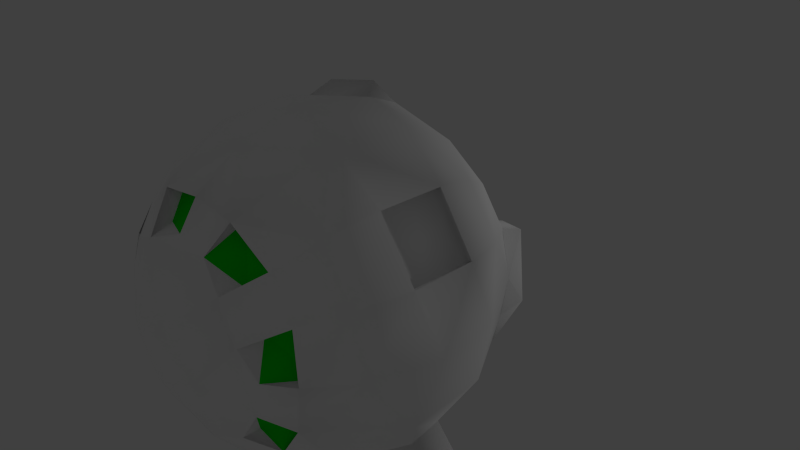 # Source: swarm_droid_coll.blend  (saved by Blender 2.75.0; exported with 4.5.12 LTS)
import bpy
from mathutils import Matrix  # noqa: F401  (used for matrix-valued properties, if any)

bpy.ops.wm.read_factory_settings(use_empty=True)
scene = bpy.context.scene
scene.name = 'Scene'

# ---- collections
col_collection_1 = bpy.data.collections.new('Collection 1'); scene.collection.children.link(col_collection_1)

# ---- materials (node trees are filled in below, after node groups)
mat_material = bpy.data.materials.new('Material')
mat_material.alpha_threshold = 0.0
mat_material.use_transparent_shadow = False
mat_material.diffuse_color = (1.0, 1.0, 1.0, 1.0)
mat_material.roughness = 0.5
mat_material.line_color = (0.0, 0.0, 0.0, 1.0)
mat_material_001 = bpy.data.materials.new('Material.001')
mat_material_001.alpha_threshold = 0.0
mat_material_001.use_transparent_shadow = False
mat_material_001.diffuse_color = (0.0, 0.8, 0.00478, 1.0)
mat_material_001.roughness = 0.5

# ---- material node trees

# ---- world
world_world = bpy.data.worlds.new('World'); scene.world = world_world
world_world.color = (0.05088, 0.05088, 0.05088)
world_world.use_sun_shadow = False
world_world.sun_shadow_jitter_overblur = 0.0
world_world.cycles.sampling_method = 'MANUAL'
world_world.cycles.sample_map_resolution = 256

# ---- cameras
cam_camera = bpy.data.cameras.new('Camera')
cam_camera.clip_end = 100.0
cam_camera.lens = 35.0
cam_camera.sensor_width = 32.0
cam_camera.sensor_height = 18.0
cam_camera.ortho_scale = 7.314
cam_camera.dof.focus_distance = 0.0
cam_camera.dof.aperture_fstop = 128.0

# ---- lights
light_lamp = bpy.data.lights.new('Lamp', 'POINT')
light_lamp.transmission_factor = 0.0
light_lamp.cutoff_distance = 30.0
light_lamp.energy = 100.0
light_lamp.shadow_buffer_clip_start = 1.001
light_lamp.shadow_soft_size = 0.1
light_lamp.shadow_maximum_resolution = 0.006
light_lamp.use_absolute_resolution = True
light_lamp.cycles.use_multiple_importance_sampling = False

# ---- meshes
me_cube = bpy.data.meshes.new('Cube')
me_cube.from_pydata([(0.1855, -0.2842, 2.399e-07), (0.2551, -0.2466, 2.384e-07), (0.3704, -0.185, 2.384e-07), (0.4714, -0.1021, 2.384e-07), (0.5543, -0.001091, 2.086e-07), (0.6667, 0.3693, 1.879e-07), (0.6539, 0.4993, 1.788e-07), (0.6159, 0.6244, 1.49e-07), (0.5543, 0.7397, 1.49e-07), (0.4714, 0.8407, 1.49e-07), (0.3704, 0.9236, 1.192e-07), (0.2551, 0.9852, 1.192e-07), (0.1301, 1.023, 1.192e-07), (0.1714, -0.2842, -0.07098), (0.2357, -0.2466, -0.09763), (0.3422, -0.185, -0.1417), (0.4355, -0.1021, -0.1804), (0.5121, -0.001091, -0.2121), (0.6159, 0.3693, -0.2551), (0.6041, 0.4993, -0.2502), (0.569, 0.6244, -0.2357), (0.5121, 0.7397, -0.2121), (0.4355, 0.8407, -0.1804), (0.3422, 0.9236, -0.1417), (0.2357, 0.9852, -0.09763), (0.1202, 1.023, -0.04977), (0.1311, -0.2842, -0.1311), (0.1804, -0.2466, -0.1804), (0.2619, -0.185, -0.2619), (0.3333, -0.1021, -0.3333), (0.392, -0.001091, -0.392), (0.4355, 0.1142, -0.4355), (0.4623, 0.2392, -0.4623), (0.4714, 0.3693, -0.4714), (0.4623, 0.4993, -0.4623), (0.4355, 0.6244, -0.4355), (0.392, 0.7397, -0.392), (0.3333, 0.8407, -0.3333), (0.2619, 0.9236, -0.2619), (0.1804, 0.9852, -0.1804), (0.09197, 1.023, -0.09197), (0.07098, -0.2842, -0.1714), (0.09763, -0.2466, -0.2357), (0.1417, -0.185, -0.3422), (0.1804, -0.1021, -0.4355), (0.2121, -0.001091, -0.5121), (0.2357, 0.1142, -0.569), (0.2502, 0.2392, -0.6041), (0.2551, 0.3693, -0.6159), (0.2502, 0.4993, -0.6041), (0.2357, 0.6244, -0.569), (0.2121, 0.7397, -0.5121), (0.1804, 0.8407, -0.4355), (0.1417, 0.9236, -0.3422), (0.09763, 0.9852, -0.2357), (0.04977, 1.023, -0.1202), (-2.886e-07, -0.2842, -0.1855), (-2.922e-07, -0.2466, -0.2551), (-2.829e-07, -0.185, -0.3704), (-2.803e-07, -0.1021, -0.4714), (-2.75e-07, -0.001091, -0.5543), (-2.377e-07, 0.1142, -0.6159), (-2.188e-07, 0.2392, -0.6539), (-2.389e-07, 0.3693, -0.6667), (-1.796e-07, 0.4993, -0.6539), (-2.004e-07, 0.6244, -0.6159), (-1.631e-07, 0.7397, -0.5543), (-1.379e-07, 0.8407, -0.4714), (-1.155e-07, 0.9236, -0.3704), (-1.161e-07, 0.9852, -0.2551), (-7.563e-08, 1.023, -0.1301), (-0.07098, -0.2842, -0.1714), (-0.09763, -0.2466, -0.2357), (-0.1417, -0.185, -0.3422), (-0.1804, -0.1021, -0.4355), (-0.2121, -0.001091, -0.5121), (-0.2357, 0.1142, -0.569), (-0.2502, 0.2392, -0.6041), (-0.2551, 0.3693, -0.6159), (-0.2502, 0.4993, -0.6041), (-0.2357, 0.6244, -0.569), (-0.2121, 0.7397, -0.5121), (-0.1804, 0.8407, -0.4355), (-0.1417, 0.9236, -0.3422), (-0.09763, 0.9852, -0.2357), (-0.04977, 1.023, -0.1202), (-0.1312, -0.2842, -0.1311), (-0.1804, -0.2466, -0.1804), (-0.2619, -0.185, -0.2619), (-0.3333, -0.1021, -0.3333), (-0.392, -0.001091, -0.392), (-0.4355, 0.1142, -0.4355), (-0.4623, 0.2392, -0.4623), (-0.4714, 0.3693, -0.4714), (-0.4623, 0.4993, -0.4623), (-0.4355, 0.6244, -0.4355), (-0.392, 0.7397, -0.392), (-0.3333, 0.8407, -0.3333), (-0.2619, 0.9236, -0.2619), (-0.1804, 0.9852, -0.1804), (-0.09197, 1.023, -0.09197), (-0.1714, -0.2842, -0.07098), (-0.2357, -0.2466, -0.09763), (0.3422, -0.385, -0.1417), (-0.4355, -0.1021, -0.1804), (-0.5121, -0.001091, -0.2121), (-0.569, 0.1142, -0.2357), (-0.6041, 0.2392, -0.2502), (-0.6159, 0.3693, -0.2551), (-0.6041, 0.4993, -0.2502), (-0.569, 0.6244, -0.2357), (-0.5121, 0.7397, -0.2121), (-0.4355, 0.8407, -0.1804), (-0.3422, 0.9236, -0.1417), (-0.2357, 0.9852, -0.09763), (-0.1202, 1.023, -0.04977), (-0.1855, -0.2842, 2.399e-07), (-0.2551, -0.2466, 2.98e-07), (0.2357, -0.4466, -0.09763), (-0.4714, -0.1021, 2.682e-07), (-0.5543, -0.001091, 3.576e-07), (-0.6159, 0.1142, 3.278e-07), (-0.6539, 0.2392, 2.98e-07), (-0.6667, 0.3693, 3.442e-07), (-0.6539, 0.4993, 2.831e-07), (-0.6159, 0.6244, 3.278e-07), (-0.5543, 0.7397, 2.98e-07), (-0.4714, 0.8407, 1.788e-07), (-0.3704, 0.9236, 2.384e-07), (-0.2551, 0.9852, 2.384e-07), (-0.1301, 1.023, 1.788e-07), (-0.1714, -0.2842, 0.07098), (-0.2357, -0.2466, 0.09763), (-0.3422, -0.185, 0.1417), (-0.4355, -0.1021, 0.1804), (-0.5121, -0.001091, 0.2121), (-0.569, 0.1142, 0.2357), (-0.6041, 0.2392, 0.2502), (-0.6159, 0.3693, 0.2551), (-0.6041, 0.4993, 0.2502), (-0.569, 0.6244, 0.2357), (-0.5121, 0.7397, 0.2121), (-0.4355, 0.8407, 0.1804), (-0.3422, 0.9236, 0.1417), (-0.2357, 0.9852, 0.09763), (-0.1202, 1.023, 0.04977), (-0.1311, -0.2842, 0.1312), (-0.1804, -0.2466, 0.1804), (-0.2619, -0.185, 0.2619), (-0.3333, -0.1021, 0.3333), (-0.392, -0.001091, 0.392), (-0.4355, 0.1142, 0.4355), (-0.4623, 0.2392, 0.4623), (-0.4714, 0.3693, 0.4714), (-0.4623, 0.4993, 0.4623), (-0.4355, 0.6244, 0.4355), (-0.392, 0.7397, 0.392), (-0.3333, 0.8407, 0.3333), (-0.2619, 0.9236, 0.2619), (-0.1804, 0.9852, 0.1804), (-0.09197, 1.023, 0.09197), (-0.07098, -0.2842, 0.1714), (-0.09763, -0.2466, 0.2357), (-0.1417, -0.185, 0.3422), (-0.1804, -0.1021, 0.4355), (-0.2121, -0.001091, 0.5121), (-0.2357, 0.1142, 0.569), (-0.2502, 0.2392, 0.6041), (-0.2551, 0.3693, 0.6159), (-0.2502, 0.4993, 0.6041), (-0.2357, 0.6244, 0.569), (-0.2121, 0.7397, 0.5121), (-0.1804, 0.8407, 0.4355), (-0.1417, 0.9236, 0.3422), (-0.09763, 0.9852, 0.2357), (-0.04977, 1.023, 0.1202), (-1.894e-07, -0.2842, 0.1855), (-1.531e-07, -0.2466, 0.2551), (-7.428e-08, -0.185, 0.3704), (-7.169e-08, -0.1021, 0.4714), (6.277e-08, -0.001091, 0.5543), (4.044e-08, 0.1142, 0.6159), (-2.811e-10, 0.2392, 0.6539), (9.883e-08, 0.3693, 0.6667), (3.9e-08, 0.4993, 0.6539), (1.374e-07, 0.6244, 0.6159), (1.746e-07, 0.7397, 0.5543), (7.067e-08, 0.8407, 0.4714), (9.312e-08, 0.9236, 0.3704), (8.256e-08, 0.9852, 0.2551), (-2.099e-08, 1.023, 0.1301), (0.07098, -0.2842, 0.1714), (0.09763, -0.2466, 0.2357), (0.1417, -0.185, 0.3422), (0.1804, -0.1021, 0.4355), (0.2121, -0.001091, 0.5121), (0.2357, 0.1142, 0.569), (0.2502, 0.2392, 0.6041), (0.2551, 0.3693, 0.6159), (0.2502, 0.4993, 0.6041), (0.2357, 0.6244, 0.569), (0.2121, 0.7397, 0.5121), (0.1804, 0.8407, 0.4355), (0.1417, 0.9236, 0.3422), (0.09763, 0.9852, 0.2357), (0.04977, 1.023, 0.1202), (0.1311, -0.2842, 0.1311), (0.1804, -0.2466, 0.1804), (0.2619, -0.185, 0.2619), (0.3333, -0.1021, 0.3333), (0.392, -0.001091, 0.392), (0.4355, 0.1142, 0.4355), (0.4623, 0.2392, 0.4623), (0.4714, 0.3693, 0.4714), (0.4623, 0.4993, 0.4623), (0.4355, 0.6244, 0.4355), (0.392, 0.7397, 0.392), (0.3333, 0.8407, 0.3333), (0.2619, 0.9236, 0.2619), (0.1804, 0.9852, 0.1804), (0.09197, 1.023, 0.09197), (-6.08e-08, 1.036, 1.192e-07), (0.1714, -0.2842, 0.07098), (0.2357, -0.2466, 0.09763), (0.3422, -0.185, 0.1417), (0.4355, -0.1021, 0.1804), (0.5121, -0.001091, 0.2121), (0.569, 0.1142, 0.2357), (0.6041, 0.2392, 0.2502), (0.6159, 0.3693, 0.2551), (0.6041, 0.4993, 0.2502), (0.569, 0.6244, 0.2357), (0.5121, 0.7397, 0.2121), (0.4355, 0.8407, 0.1804), (0.3422, 0.9236, 0.1417), (0.2357, 0.9852, 0.09763), (0.1202, 1.023, 0.04977), (0.4714, 0.774, 1.425e-07), (0.3704, 0.8569, 1.127e-07), (0.4355, 0.774, -0.1804), (0.3422, 0.8569, -0.1417), (0.3333, 0.774, -0.3333), (0.2619, 0.8569, -0.2619), (0.1804, 0.774, -0.4355), (0.1417, 0.8569, -0.3422), (-1.509e-07, 0.774, -0.4714), (-1.284e-07, 0.8569, -0.3704), (-0.1804, 0.774, -0.4355), (-0.1417, 0.8569, -0.3422), (-0.3333, 0.774, -0.3333), (-0.2619, 0.8569, -0.2619), (-0.4355, 0.774, -0.1804), (-0.3422, 0.8569, -0.1417), (-0.4714, 0.774, 1.723e-07), (-0.3704, 0.8569, 2.319e-07), (-0.4355, 0.774, 0.1804), (-0.3422, 0.8569, 0.1417), (-0.3333, 0.774, 0.3333), (-0.2619, 0.8569, 0.2619), (-0.1804, 0.774, 0.4355), (-0.1417, 0.8569, 0.3422), (5.772e-08, 0.774, 0.4714), (8.017e-08, 0.8569, 0.3704), (0.1804, 0.774, 0.4355), (0.1417, 0.8569, 0.3422), (0.3333, 0.774, 0.3333), (0.2619, 0.8569, 0.2619), (0.4355, 0.774, 0.1804), (0.3422, 0.8569, 0.1417), (-0.2159, -0.3026, -0.1875), (-0.2974, -0.241, -0.269), (-0.3688, -0.1581, -0.3404), (-0.2712, -0.3026, -0.1047), (-0.3777, -0.241, -0.1488), (-0.471, -0.1581, -0.1875), (-0.2906, -0.3026, -0.007061), (-0.4059, -0.241, -0.007061), (-0.5069, -0.1581, -0.007061), (-0.2712, -0.3026, 0.09057), (-0.3777, -0.241, 0.1347), (-0.471, -0.1581, 0.1733), (0.1804, -0.4466, -0.1804), (0.2619, -0.385, -0.2619), (-0.324, 0.2264, -0.7144), (-0.3289, 0.3565, -0.7263), (-0.5361, 0.2264, -0.5727), (-0.5451, 0.3565, -0.5818), (0.2454, -0.4312, -0.134), (0.2986, -0.4004, -0.1561), (0.2177, -0.4312, -0.1754), (0.2585, -0.4004, -0.2162), (0.2454, -0.6312, -0.134), (0.2986, -0.6004, -0.1561), (0.2177, -0.6312, -0.1754), (0.2585, -0.6004, -0.2162), (0.4919, 0.01887, 0.01241), (0.5535, 0.1341, 0.01241), (0.5915, 0.2592, 0.01241), (0.6043, 0.3892, 0.01241), (0.4497, 0.01887, -0.1997), (0.5066, 0.1341, -0.2233), (0.5417, 0.2592, -0.2378), (0.5535, 0.3892, -0.2427), (0.3296, 0.01887, -0.3795), (0.3731, 0.1341, -0.4231), (0.4, 0.2592, -0.4499), (0.409, 0.3892, -0.459), (0.4497, 0.01887, 0.2245), (0.5066, 0.1341, 0.2481), (0.5417, 0.2592, 0.2626), (0.5535, 0.3892, 0.2675), (0.1714, -0.2176, -0.07098), (0.1855, -0.2176, 2.338e-07), (0.1311, -0.2176, -0.1311), (0.07098, -0.2176, -0.1714), (-2.947e-07, -0.2176, -0.1855), (-0.07098, -0.2176, -0.1714), (-0.1312, -0.2176, -0.1311), (-0.1714, -0.2176, -0.07098), (-0.1855, -0.2176, 2.338e-07), (-0.1714, -0.2176, 0.07098), (-0.1311, -0.2176, 0.1312), (-0.07098, -0.2176, 0.1714), (-1.955e-07, -0.2176, 0.1855), (0.07098, -0.2176, 0.1714), (0.1285, -0.2345, -0.05323), (0.1311, -0.2176, 0.1311), (0.1714, -0.2176, 0.07098), (-0.5487, 0.2392, 0.2132), (-0.5605, 0.3693, 0.2181), (-0.5487, 0.4993, 0.2132), (-0.4069, 0.2392, 0.4253), (-0.416, 0.3693, 0.4344), (-0.4069, 0.4993, 0.4253), (0.1285, -0.2178, -0.05323), (0.1391, -0.2178, 2.329e-07), (0.09836, -0.2178, -0.09836), (0.05323, -0.2178, -0.1285), (-2.815e-07, -0.2178, -0.1391), (-0.05323, -0.2178, -0.1285), (-0.09836, -0.2178, -0.09836), (-0.1285, -0.2178, -0.05323), (-0.1391, -0.2178, 2.329e-07), (-0.1285, -0.2178, 0.05323), (-0.09836, -0.2178, 0.09836), (-0.05323, -0.2178, 0.1285), (-2.071e-07, -0.2178, 0.1391), (0.05323, -0.2178, 0.1285), (0.09836, -0.2178, 0.09836), (0.1285, -0.2178, 0.05323), (0.1391, -0.2345, 2.344e-07), (0.09836, -0.2345, -0.09836), (0.05323, -0.2345, -0.1285), (-2.794e-07, -0.2345, -0.1391), (-0.05323, -0.2345, -0.1285), (-0.09836, -0.2345, -0.09836), (-0.1285, -0.2345, -0.05323), (-0.1391, -0.2345, 2.344e-07), (-0.1285, -0.2345, 0.05323), (-0.09836, -0.2345, 0.09836), (-0.05323, -0.2345, 0.1285), (-2.05e-07, -0.2345, 0.1391), (0.05323, -0.2345, 0.1285), (-1.034e-07, -0.2482, 3.619e-07), (0.09836, -0.2345, 0.09836), (0.1285, -0.2345, 0.05323), (0.0225, -0.03252, 0.6086), (0.0225, 0.08274, 0.6702), (0.2346, -0.03252, 0.5664), (0.2582, 0.08274, 0.6234), (0.4145, -0.03252, 0.4463), (0.458, 0.08274, 0.4898)], [], [(127, 142, 255, 253), (5, 229, 310, 298), (11, 10, 23, 24), (18, 5, 298, 302), (12, 11, 24, 25), (227, 226, 307, 308), (6, 5, 18, 19), (1, 0, 13, 14), (7, 6, 19, 20), (2, 1, 14, 15), (8, 7, 20, 21), (3, 2, 15, 16), (9, 8, 21, 22), (4, 3, 16, 17), (16, 15, 28, 29), (22, 21, 36, 37), (17, 16, 29, 30), (23, 22, 37, 38), (4, 17, 299, 295), (24, 23, 38, 39), (31, 32, 305, 304), (25, 24, 39, 40), (17, 30, 303, 299), (19, 18, 33, 34), (14, 13, 26, 27), (20, 19, 34, 35), (28, 15, 103, 282), (21, 20, 35, 36), (33, 32, 47, 48), (34, 33, 48, 49), (27, 26, 41, 42), (35, 34, 49, 50), (28, 27, 42, 43), (36, 35, 50, 51), (29, 28, 43, 44), (37, 36, 51, 52), (30, 29, 44, 45), (202, 203, 264, 263), (31, 30, 45, 46), (39, 38, 53, 54), (32, 31, 46, 47), (40, 39, 54, 55), (52, 51, 66, 67), (45, 44, 59, 60), (53, 52, 67, 68), (46, 45, 60, 61), (54, 53, 68, 69), (47, 46, 61, 62), (55, 54, 69, 70), (48, 47, 62, 63), (49, 48, 63, 64), (42, 41, 56, 57), (50, 49, 64, 65), (43, 42, 57, 58), (51, 50, 65, 66), (44, 43, 58, 59), (64, 63, 78, 79), (57, 56, 71, 72), (65, 64, 79, 80), (58, 57, 72, 73), (66, 65, 80, 81), (59, 58, 73, 74), (67, 66, 81, 82), (60, 59, 74, 75), (234, 218, 266, 268), (61, 60, 75, 76), (69, 68, 83, 84), (62, 61, 76, 77), (70, 69, 84, 85), (63, 62, 77, 78), (83, 82, 97, 98), (76, 75, 90, 91), (84, 83, 98, 99), (77, 76, 91, 92), (85, 84, 99, 100), (78, 77, 283, 284), (79, 78, 93, 94), (72, 71, 86, 87), (80, 79, 94, 95), (73, 72, 87, 88), (81, 80, 95, 96), (74, 73, 88, 89), (82, 81, 96, 97), (75, 74, 89, 90), (87, 86, 101, 102), (95, 94, 109, 110), (104, 89, 271, 274), (96, 95, 110, 111), (88, 87, 269, 270), (97, 96, 111, 112), (90, 89, 104, 105), (10, 9, 237, 238), (91, 90, 105, 106), (99, 98, 113, 114), (92, 91, 106, 107), (100, 99, 114, 115), (93, 92, 107, 108), (94, 93, 108, 109), (106, 105, 120, 121), (114, 113, 128, 129), (107, 106, 121, 122), (115, 114, 129, 130), (108, 107, 122, 123), (109, 108, 123, 124), (102, 101, 116, 117), (110, 109, 124, 125), (133, 134, 280, 279), (111, 110, 125, 126), (134, 119, 277, 280), (112, 111, 126, 127), (105, 104, 119, 120), (113, 112, 127, 128), (125, 124, 139, 140), (119, 104, 274, 277), (126, 125, 140, 141), (132, 133, 279, 278), (127, 126, 141, 142), (120, 119, 134, 135), (113, 98, 250, 252), (121, 120, 135, 136), (129, 128, 143, 144), (122, 121, 136, 137), (130, 129, 144, 145), (123, 122, 137, 138), (124, 123, 138, 139), (117, 116, 131, 132), (144, 143, 158, 159), (137, 136, 151, 152), (145, 144, 159, 160), (138, 137, 328, 329), (154, 139, 330, 333), (132, 131, 146, 147), (140, 139, 154, 155), (133, 132, 147, 148), (141, 140, 155, 156), (134, 133, 148, 149), (142, 141, 156, 157), (135, 134, 149, 150), (143, 142, 157, 158), (136, 135, 150, 151), (148, 147, 162, 163), (156, 155, 170, 171), (149, 148, 163, 164), (157, 156, 171, 172), (150, 149, 164, 165), (98, 97, 249, 250), (151, 150, 165, 166), (159, 158, 173, 174), (152, 151, 166, 167), (160, 159, 174, 175), (153, 152, 167, 168), (154, 153, 168, 169), (147, 146, 161, 162), (155, 154, 169, 170), (167, 166, 181, 182), (175, 174, 189, 190), (168, 167, 182, 183), (169, 168, 183, 184), (162, 161, 176, 177), (170, 169, 184, 185), (163, 162, 177, 178), (171, 170, 185, 186), (164, 163, 178, 179), (172, 171, 186, 187), (165, 164, 179, 180), (173, 172, 187, 188), (166, 165, 180, 181), (174, 173, 188, 189), (186, 185, 200, 201), (179, 178, 193, 194), (187, 186, 201, 202), (180, 179, 194, 195), (188, 187, 261, 262), (196, 181, 367, 369), (189, 188, 203, 204), (182, 181, 196, 197), (190, 189, 204, 205), (183, 182, 197, 198), (184, 183, 198, 199), (177, 176, 191, 192), (185, 184, 199, 200), (178, 177, 192, 193), (205, 204, 219, 220), (198, 197, 212, 213), (199, 198, 213, 214), (192, 191, 206, 207), (200, 199, 214, 215), (193, 192, 207, 208), (201, 200, 215, 216), (194, 193, 208, 209), (202, 201, 216, 217), (195, 194, 209, 210), (203, 202, 217, 218), (210, 211, 371, 370), (204, 203, 218, 219), (197, 196, 211, 212), (217, 216, 232, 233), (210, 209, 225, 226), (97, 112, 251, 249), (211, 210, 226, 227), (219, 218, 234, 235), (212, 211, 227, 228), (220, 219, 235, 236), (213, 212, 228, 229), (214, 213, 229, 230), (207, 206, 222, 223), (215, 214, 230, 231), (208, 207, 223, 224), (216, 215, 231, 232), (209, 208, 224, 225), (56, 41, 314, 315), (221, 12, 25), (41, 26, 313, 314), (221, 25, 40), (146, 131, 320, 321), (221, 40, 55), (13, 0, 312, 311), (221, 55, 70), (221, 70, 85), (161, 146, 321, 322), (176, 161, 322, 323), (221, 85, 100), (206, 191, 324, 326), (221, 100, 115), (86, 71, 316, 317), (221, 115, 130), (191, 176, 323, 324), (221, 130, 145), (101, 86, 317, 318), (221, 145, 160), (222, 206, 326, 327), (221, 160, 175), (26, 13, 311, 313), (221, 175, 190), (116, 101, 318, 319), (221, 190, 205), (131, 116, 319, 320), (221, 205, 220), (71, 56, 315, 316), (221, 220, 236), (0, 222, 327, 312), (221, 236, 12), (230, 229, 5, 6), (223, 222, 0, 1), (231, 230, 6, 7), (224, 223, 1, 2), (232, 231, 7, 8), (225, 224, 2, 3), (233, 232, 8, 9), (226, 225, 3, 4), (234, 233, 9, 10), (229, 228, 309, 310), (235, 234, 10, 11), (30, 31, 304, 303), (236, 235, 11, 12), (33, 18, 302, 306), (238, 237, 239, 240), (242, 241, 243, 244), (246, 245, 247, 248), (250, 249, 251, 252), (254, 253, 255, 256), (258, 257, 259, 260), (262, 261, 263, 264), (266, 265, 267, 268), (112, 113, 252, 251), (22, 23, 240, 239), (143, 128, 254, 256), (128, 127, 253, 254), (38, 37, 241, 242), (218, 217, 265, 266), (23, 10, 238, 240), (157, 172, 259, 257), (9, 22, 239, 237), (37, 52, 243, 241), (142, 143, 256, 255), (52, 53, 244, 243), (173, 158, 258, 260), (233, 234, 268, 267), (53, 38, 242, 244), (158, 157, 257, 258), (187, 202, 263, 261), (68, 67, 245, 246), (67, 82, 247, 245), (203, 188, 262, 264), (172, 173, 260, 259), (82, 83, 248, 247), (217, 233, 267, 265), (83, 68, 246, 248), (270, 269, 272, 273), (271, 270, 273, 274), (273, 272, 275, 276), (274, 273, 276, 277), (276, 275, 278, 279), (277, 276, 279, 280), (117, 132, 278, 275), (89, 88, 270, 271), (87, 102, 272, 269), (102, 117, 275, 272), (118, 281, 289, 287), (15, 14, 118, 103), (14, 27, 281, 118), (27, 28, 282, 281), (284, 283, 285, 286), (93, 78, 284, 286), (77, 92, 285, 283), (92, 93, 286, 285), (290, 288, 292, 294), (281, 282, 290, 289), (282, 103, 288, 290), (103, 118, 287, 288), (292, 291, 293, 294), (288, 287, 291, 292), (287, 289, 293, 291), (289, 290, 294, 293), (296, 295, 299, 300), (297, 296, 300, 301), (298, 297, 301, 302), (300, 299, 303, 304), (301, 300, 304, 305), (302, 301, 305, 306), (308, 307, 295, 296), (309, 308, 296, 297), (310, 309, 297, 298), (226, 4, 295, 307), (32, 33, 306, 305), (228, 227, 308, 309), (312, 327, 349, 335), (313, 311, 334, 336), (320, 319, 342, 343), (327, 326, 348, 349), (311, 312, 335, 334), (319, 318, 341, 342), (326, 324, 347, 348), (318, 317, 340, 341), (317, 316, 339, 340), (324, 323, 346, 347), (316, 315, 338, 339), (323, 322, 345, 346), (315, 314, 337, 338), (322, 321, 344, 345), (314, 313, 336, 337), (321, 320, 343, 344), (329, 328, 331, 332), (330, 329, 332, 333), (152, 153, 332, 331), (139, 138, 329, 330), (153, 154, 333, 332), (137, 152, 331, 328), (344, 343, 358, 359), (335, 349, 365, 350), (336, 334, 325, 351), (343, 342, 357, 358), (349, 348, 364, 365), (334, 335, 350, 325), (342, 341, 356, 357), (348, 347, 362, 364), (341, 340, 355, 356), (340, 339, 354, 355), (347, 346, 361, 362), (339, 338, 353, 354), (346, 345, 360, 361), (338, 337, 352, 353), (345, 344, 359, 360), (337, 336, 351, 352), (350, 363, 325), (325, 363, 351), (351, 363, 352), (352, 363, 353), (353, 363, 354), (354, 363, 355), (355, 363, 356), (356, 363, 357), (357, 363, 358), (358, 363, 359), (359, 363, 360), (360, 363, 361), (361, 363, 362), (362, 363, 364), (364, 363, 365), (365, 363, 350), (367, 366, 368, 369), (369, 368, 370, 371), (181, 180, 366, 367), (180, 195, 368, 366), (211, 196, 369, 371), (195, 210, 370, 368)])
me_cube.polygons.foreach_set('use_smooth', [True] * 386)
me_cube.polygons.foreach_set('material_index', [0, 0, 0, 0, 0, 0, 0, 0, 0, 0, 0, 0, 0, 0, 0, 0, 0, 0, 0, 0, 0, 0, 0, 0, 0, 0, 0, 0, 0, 0, 0, 0, 0, 0, 0, 0, 0, 0, 0, 0, 0, 0, 0, 0, 0, 0, 0, 0, 0, 0, 0, 0, 0, 0, 0, 0, 0, 0, 0, 0, 0, 0, 0, 0, 0, 0, 0, 0, 0, 0, 0, 0, 0, 0, 0, 0, 0, 0, 0, 0, 0, 0, 0, 0, 0, 0, 0, 0, 0, 0, 0, 0, 0, 0, 0, 0, 0, 0, 0, 0, 0, 0, 0, 0, 0, 0, 0, 0, 0, 0, 0, 0, 0, 0, 0, 0, 0, 0, 0, 0, 0, 0, 0, 0, 0, 0, 0, 0, 0, 0, 0, 0, 0, 0, 0, 0, 0, 0, 0, 0, 0, 0, 0, 0, 0, 0, 0, 0, 0, 0, 0, 0, 0, 0, 0, 0, 0, 0, 0, 0, 0, 0, 0, 0, 0, 0, 0, 0, 0, 0, 0, 0, 0, 0, 0, 0, 0, 0, 0, 0, 0, 0, 0, 0, 0, 0, 0, 0, 0, 0, 0, 0, 0, 0, 0, 0, 0, 0, 0, 0, 0, 0, 0, 0, 0, 0, 0, 0, 0, 0, 0, 0, 0, 0, 0, 0, 0, 0, 0, 0, 0, 0, 0, 0, 0, 0, 0, 0, 0, 0, 0, 0, 0, 0, 0, 0, 0, 0, 0, 0, 0, 0, 0, 0, 0, 0, 0, 0, 0, 0, 0, 0, 0, 0, 0, 0, 1, 1, 1, 1, 1, 1, 1, 1, 0, 0, 0, 0, 0, 0, 0, 0, 0, 0, 0, 0, 0, 0, 0, 0, 0, 0, 0, 0, 0, 0, 0, 0, 0, 0, 0, 0, 0, 0, 0, 0, 0, 0, 0, 0, 0, 0, 0, 0, 0, 0, 0, 0, 0, 0, 0, 0, 0, 0, 0, 0, 0, 0, 0, 0, 0, 0, 0, 0, 0, 0, 0, 0, 0, 0, 0, 0, 0, 0, 0, 0, 0, 0, 0, 0, 0, 0, 0, 0, 0, 0, 0, 0, 0, 0, 0, 0, 0, 0, 0, 0, 0, 0, 0, 0, 0, 0, 0, 0, 0, 0, 0, 0, 0, 0, 0, 0, 0, 0, 0, 0, 0, 0, 0, 0, 0, 0, 0, 0, 0, 0])
_uv = me_cube.uv_layers.new(name='UVMap')
_uv.uv.foreach_set('vector', [0.3722, 0.634, 0.3727, 0.5818, 0.3852, 0.6062, 0.3823, 0.6191, 0.2552, 0.1429, 0.2563, 0.2006, 0.2436, 0.1935, 0.2433, 0.1471, 0.4739, 0.1506, 0.4251, 0.1426, 0.436, 0.09365, 0.4864, 0.111, 0.2438, 0.08878, 0.2552, 0.1429, 0.2433, 0.1471, 0.2282, 0.09123, 0.5455, 0.5881, 0.5271, 0.6155, 0.5091, 0.5974, 0.5366, 0.5792, 0.2074, 0.2195, 0.1785, 0.2208, 0.1861, 0.2076, 0.2058, 0.2083, 0.2809, 0.1402, 0.2552, 0.1429, 0.2438, 0.08878, 0.2732, 0.08198, 0.06143, 0.2352, 0.04025, 0.2514, 0.02268, 0.2336, 0.03856, 0.2113, 0.3108, 0.1378, 0.2809, 0.1402, 0.2732, 0.08198, 0.3064, 0.07769, 0.09355, 0.2121, 0.06143, 0.2352, 0.03856, 0.2113, 0.06652, 0.1762, 0.3438, 0.1365, 0.3108, 0.1378, 0.3064, 0.07769, 0.3433, 0.07761, 0.123, 0.1943, 0.09355, 0.2121, 0.06652, 0.1762, 0.09881, 0.1531, 0.3806, 0.1329, 0.3438, 0.1365, 0.3433, 0.07761, 0.3814, 0.0819, 0.1486, 0.1803, 0.123, 0.1943, 0.09881, 0.1531, 0.1277, 0.138, 0.09881, 0.1531, 0.06652, 0.1762, 0.0388, 0.1375, 0.0696, 0.1074, 0.3814, 0.0819, 0.3433, 0.07761, 0.3503, 0.0004037, 0.406, 0.01294, 0.1277, 0.138, 0.09881, 0.1531, 0.0696, 0.1074, 0.1044, 0.08189, 0.436, 0.09365, 0.3814, 0.0819, 0.406, 0.01294, 0.4602, 0.03846, 0.1486, 0.1803, 0.1277, 0.138, 0.1406, 0.129, 0.1618, 0.1756, 0.4864, 0.111, 0.436, 0.09365, 0.4602, 0.03846, 0.5067, 0.07336, 0.1292, 0.04505, 0.168, 0.02502, 0.1741, 0.04473, 0.1425, 0.06058, 0.5366, 0.5792, 0.5091, 0.5974, 0.4993, 0.5738, 0.5317, 0.5675, 0.1277, 0.138, 0.1044, 0.08189, 0.1241, 0.08397, 0.1406, 0.129, 0.2732, 0.08198, 0.2438, 0.08878, 0.2117, 0.03097, 0.252, 0.01036, 0.03856, 0.2113, 0.02268, 0.2336, 0.000144, 0.2228, 0.007561, 0.1965, 0.3064, 0.07769, 0.2732, 0.08198, 0.252, 0.01036, 0.2987, 0.000144, 0.5348, 0.128, 0.5763, 0.1252, 0.5763, 0.1797, 0.5433, 0.1741, 0.3433, 0.07761, 0.3064, 0.07769, 0.2987, 0.000144, 0.3503, 0.0004037, 0.3061, 0.9912, 0.2646, 0.999, 0.2564, 0.9253, 0.2889, 0.9201, 0.3446, 0.9772, 0.3061, 0.9912, 0.2889, 0.9201, 0.3204, 0.912, 0.0488, 0.922, 0.02671, 0.9004, 0.04293, 0.8775, 0.0692, 0.8907, 0.3792, 0.9577, 0.3446, 0.9772, 0.3204, 0.912, 0.3508, 0.9015, 0.08836, 0.9541, 0.0488, 0.922, 0.0692, 0.8907, 0.1108, 0.9081, 0.4088, 0.9338, 0.3792, 0.9577, 0.3508, 0.9015, 0.3801, 0.8895, 0.1314, 0.9779, 0.08836, 0.9541, 0.1108, 0.9081, 0.1499, 0.9194, 0.43, 0.9103, 0.4088, 0.9338, 0.3801, 0.8895, 0.4049, 0.877, 0.1762, 0.9931, 0.1314, 0.9779, 0.1499, 0.9194, 0.1872, 0.9255, 0.3844, 0.2842, 0.4251, 0.2742, 0.4149, 0.2855, 0.3994, 0.2962, 0.221, 0.9999, 0.1762, 0.9931, 0.1872, 0.9255, 0.2227, 0.9273, 0.499, 0.8608, 0.4681, 0.8924, 0.4431, 0.8554, 0.4793, 0.8335, 0.2646, 0.999, 0.221, 0.9999, 0.2227, 0.9273, 0.2564, 0.9253, 0.5317, 0.5675, 0.4993, 0.5738, 0.4993, 0.5483, 0.5316, 0.5548, 0.4049, 0.877, 0.3801, 0.8895, 0.362, 0.8386, 0.3902, 0.8248, 0.1872, 0.9255, 0.1499, 0.9194, 0.1568, 0.8686, 0.1898, 0.8696, 0.4431, 0.8554, 0.4049, 0.877, 0.3902, 0.8248, 0.428, 0.8166, 0.2227, 0.9273, 0.1872, 0.9255, 0.1898, 0.8696, 0.2206, 0.8686, 0.4793, 0.8335, 0.4431, 0.8554, 0.428, 0.8166, 0.4671, 0.8021, 0.2564, 0.9253, 0.2227, 0.9273, 0.2206, 0.8686, 0.2483, 0.8657, 0.5316, 0.5548, 0.4993, 0.5483, 0.5091, 0.5247, 0.5365, 0.5431, 0.2889, 0.9201, 0.2564, 0.9253, 0.2483, 0.8657, 0.2765, 0.8609, 0.3204, 0.912, 0.2889, 0.9201, 0.2765, 0.8609, 0.3052, 0.8548, 0.0692, 0.8907, 0.04293, 0.8775, 0.05259, 0.8518, 0.08, 0.858, 0.3508, 0.9015, 0.3204, 0.912, 0.3052, 0.8548, 0.3333, 0.8476, 0.1108, 0.9081, 0.0692, 0.8907, 0.08, 0.858, 0.1211, 0.865, 0.3801, 0.8895, 0.3508, 0.9015, 0.3333, 0.8476, 0.362, 0.8386, 0.1499, 0.9194, 0.1108, 0.9081, 0.1211, 0.865, 0.1568, 0.8686, 0.3052, 0.8548, 0.2765, 0.8609, 0.27, 0.8046, 0.2955, 0.8012, 0.08, 0.858, 0.05259, 0.8518, 0.0563, 0.8254, 0.08316, 0.8253, 0.3333, 0.8476, 0.3052, 0.8548, 0.2955, 0.8012, 0.3219, 0.7972, 0.1211, 0.865, 0.08, 0.858, 0.08316, 0.8253, 0.1233, 0.8248, 0.362, 0.8386, 0.3333, 0.8476, 0.3219, 0.7972, 0.3495, 0.7925, 0.1568, 0.8686, 0.1211, 0.865, 0.1233, 0.8248, 0.156, 0.8223, 0.3902, 0.8248, 0.362, 0.8386, 0.3495, 0.7925, 0.3759, 0.7868, 0.1898, 0.8696, 0.1568, 0.8686, 0.156, 0.8223, 0.1868, 0.8195, 0.4192, 0.1893, 0.4208, 0.2323, 0.4041, 0.2235, 0.4056, 0.1988, 0.2206, 0.8686, 0.1898, 0.8696, 0.1868, 0.8195, 0.2146, 0.8163, 0.4671, 0.8021, 0.428, 0.8166, 0.4173, 0.7775, 0.4601, 0.768, 0.2483, 0.8657, 0.2206, 0.8686, 0.2146, 0.8163, 0.2393, 0.8114, 0.5365, 0.5431, 0.5091, 0.5247, 0.5271, 0.5066, 0.5454, 0.5341, 0.2765, 0.8609, 0.2483, 0.8657, 0.2393, 0.8114, 0.27, 0.8046, 0.4173, 0.7775, 0.3759, 0.7868, 0.3731, 0.7347, 0.4131, 0.7351, 0.2146, 0.8163, 0.1868, 0.8195, 0.1812, 0.7722, 0.2085, 0.7687, 0.4601, 0.768, 0.4173, 0.7775, 0.4131, 0.7351, 0.4579, 0.7312, 0.2393, 0.8114, 0.2146, 0.8163, 0.2085, 0.7687, 0.2342, 0.7653, 0.5454, 0.5341, 0.5271, 0.5066, 0.5508, 0.4968, 0.5571, 0.5292, 0.27, 0.8046, 0.2393, 0.8114, 0.2489, 0.7892, 0.2545, 0.7898, 0.2955, 0.8012, 0.27, 0.8046, 0.264, 0.7585, 0.2876, 0.7526, 0.08316, 0.8253, 0.0563, 0.8254, 0.05373, 0.8004, 0.08164, 0.7918, 0.3219, 0.7972, 0.2955, 0.8012, 0.2876, 0.7526, 0.3139, 0.7479, 0.1233, 0.8248, 0.08316, 0.8253, 0.08164, 0.7918, 0.1193, 0.789, 0.3495, 0.7925, 0.3219, 0.7972, 0.3139, 0.7479, 0.3424, 0.7431, 0.156, 0.8223, 0.1233, 0.8248, 0.1193, 0.789, 0.1509, 0.7767, 0.3759, 0.7868, 0.3495, 0.7925, 0.3424, 0.7431, 0.3731, 0.7347, 0.1868, 0.8195, 0.156, 0.8223, 0.1509, 0.7767, 0.1812, 0.7722, 0.08164, 0.7918, 0.05373, 0.8004, 0.04367, 0.7758, 0.0666, 0.7649, 0.3139, 0.7479, 0.2876, 0.7526, 0.2778, 0.7011, 0.306, 0.6971, 0.1471, 0.7342, 0.1509, 0.7767, 0.1384, 0.7681, 0.1318, 0.737, 0.3424, 0.7431, 0.3139, 0.7479, 0.306, 0.6971, 0.3358, 0.6946, 0.1193, 0.789, 0.08164, 0.7918, 0.08924, 0.7747, 0.115, 0.7723, 0.3731, 0.7347, 0.3424, 0.7431, 0.3358, 0.6946, 0.3651, 0.6926, 0.1812, 0.7722, 0.1509, 0.7767, 0.1471, 0.7342, 0.1729, 0.7264, 0.4251, 0.1426, 0.3806, 0.1329, 0.3903, 0.118, 0.4088, 0.1287, 0.2085, 0.7687, 0.1812, 0.7722, 0.1729, 0.7264, 0.1995, 0.7191, 0.4579, 0.7312, 0.4131, 0.7351, 0.4114, 0.6917, 0.4598, 0.6926, 0.2342, 0.7653, 0.2085, 0.7687, 0.1995, 0.7191, 0.2263, 0.7123, 0.5571, 0.5292, 0.5508, 0.4968, 0.5763, 0.4968, 0.5698, 0.5291, 0.264, 0.7585, 0.2342, 0.7653, 0.2263, 0.7123, 0.2524, 0.706, 0.2876, 0.7526, 0.264, 0.7585, 0.2524, 0.706, 0.2778, 0.7011, 0.1995, 0.7191, 0.1729, 0.7264, 0.1556, 0.6815, 0.1831, 0.6695, 0.4598, 0.6926, 0.4114, 0.6917, 0.4172, 0.6442, 0.4666, 0.6522, 0.2263, 0.7123, 0.1995, 0.7191, 0.1831, 0.6695, 0.2099, 0.6599, 0.5698, 0.5291, 0.5763, 0.4968, 0.5999, 0.5066, 0.5815, 0.534, 0.2524, 0.706, 0.2263, 0.7123, 0.2099, 0.6599, 0.2392, 0.6518, 0.2778, 0.7011, 0.2524, 0.706, 0.2392, 0.6518, 0.268, 0.6454, 0.0666, 0.7649, 0.04367, 0.7758, 0.03288, 0.7521, 0.05403, 0.7402, 0.306, 0.6971, 0.2778, 0.7011, 0.268, 0.6454, 0.2999, 0.6408, 0.06563, 0.6801, 0.09904, 0.6612, 0.09726, 0.679, 0.07759, 0.695, 0.3358, 0.6946, 0.306, 0.6971, 0.2999, 0.6408, 0.3341, 0.6382, 0.09904, 0.6612, 0.1298, 0.6957, 0.1181, 0.7049, 0.09726, 0.679, 0.3651, 0.6926, 0.3358, 0.6946, 0.3341, 0.6382, 0.3722, 0.634, 0.1729, 0.7264, 0.1471, 0.7342, 0.1298, 0.6957, 0.1556, 0.6815, 0.4114, 0.6917, 0.3651, 0.6926, 0.3722, 0.634, 0.4172, 0.6442, 0.2999, 0.6408, 0.268, 0.6454, 0.26, 0.5781, 0.2951, 0.5752, 0.1298, 0.6957, 0.1471, 0.7342, 0.1318, 0.737, 0.1181, 0.7049, 0.3341, 0.6382, 0.2999, 0.6408, 0.2951, 0.5752, 0.3332, 0.5765, 0.04073, 0.7119, 0.06563, 0.6801, 0.07759, 0.695, 0.05909, 0.7153, 0.3722, 0.634, 0.3341, 0.6382, 0.3332, 0.5765, 0.3727, 0.5818, 0.1556, 0.6815, 0.1298, 0.6957, 0.09904, 0.6612, 0.1261, 0.6357, 0.4114, 0.6917, 0.4131, 0.7351, 0.3961, 0.7262, 0.3978, 0.7014, 0.1831, 0.6695, 0.1556, 0.6815, 0.1261, 0.6357, 0.1559, 0.6153, 0.4666, 0.6522, 0.4172, 0.6442, 0.428, 0.5947, 0.4788, 0.612, 0.2099, 0.6599, 0.1831, 0.6695, 0.1559, 0.6153, 0.1875, 0.5964, 0.5815, 0.534, 0.5999, 0.5066, 0.618, 0.5247, 0.5905, 0.5429, 0.2392, 0.6518, 0.2099, 0.6599, 0.1875, 0.5964, 0.2223, 0.5921, 0.268, 0.6454, 0.2392, 0.6518, 0.2223, 0.5921, 0.26, 0.5781, 0.05403, 0.7402, 0.03288, 0.7521, 0.02025, 0.7312, 0.04073, 0.7119, 0.4788, 0.612, 0.428, 0.5947, 0.4522, 0.5392, 0.499, 0.5741, 0.1875, 0.5964, 0.1559, 0.6153, 0.1141, 0.5569, 0.1491, 0.5312, 0.5905, 0.5429, 0.618, 0.5247, 0.6278, 0.5483, 0.5954, 0.5546, 0.2223, 0.5921, 0.1875, 0.5964, 0.1949, 0.5792, 0.2183, 0.5785, 0.2481, 0.5057, 0.26, 0.5781, 0.2413, 0.5667, 0.236, 0.5239, 0.04073, 0.7119, 0.02025, 0.7312, 0.000144, 0.7152, 0.01355, 0.6906, 0.2951, 0.5752, 0.26, 0.5781, 0.2481, 0.5057, 0.2906, 0.4984, 0.06563, 0.6801, 0.04073, 0.7119, 0.01355, 0.6906, 0.03305, 0.6521, 0.3332, 0.5765, 0.2951, 0.5752, 0.2906, 0.4984, 0.3421, 0.4993, 0.09904, 0.6612, 0.06563, 0.6801, 0.03305, 0.6521, 0.05855, 0.6174, 0.3727, 0.5818, 0.3332, 0.5765, 0.3421, 0.4993, 0.3981, 0.5125, 0.1261, 0.6357, 0.09904, 0.6612, 0.05855, 0.6174, 0.08341, 0.5871, 0.428, 0.5947, 0.3727, 0.5818, 0.3981, 0.5125, 0.4522, 0.5392, 0.1559, 0.6153, 0.1261, 0.6357, 0.08341, 0.5871, 0.1141, 0.5569, 0.09744, 0.4551, 0.0561, 0.4242, 0.07574, 0.3918, 0.1183, 0.408, 0.4181, 0.4287, 0.389, 0.4527, 0.3603, 0.3973, 0.3893, 0.3854, 0.1417, 0.4772, 0.09744, 0.4551, 0.1183, 0.408, 0.1584, 0.4181, 0.4394, 0.4053, 0.4181, 0.4287, 0.3893, 0.3854, 0.4143, 0.3725, 0.1864, 0.4906, 0.1417, 0.4772, 0.1584, 0.4181, 0.1952, 0.4226, 0.4131, 0.7351, 0.3731, 0.7347, 0.3788, 0.7205, 0.3961, 0.7262, 0.231, 0.4965, 0.1864, 0.4906, 0.1952, 0.4226, 0.2308, 0.4233, 0.5067, 0.3556, 0.4767, 0.3872, 0.4515, 0.3511, 0.4869, 0.3289, 0.2749, 0.4952, 0.231, 0.4965, 0.2308, 0.4233, 0.2661, 0.4209, 0.5954, 0.5546, 0.6278, 0.5483, 0.6278, 0.5738, 0.5954, 0.5673, 0.3165, 0.4869, 0.2749, 0.4952, 0.2661, 0.4209, 0.2991, 0.4157, 0.3549, 0.4724, 0.3165, 0.4869, 0.2991, 0.4157, 0.3304, 0.4077, 0.0561, 0.4242, 0.03283, 0.403, 0.04855, 0.3792, 0.07574, 0.3918, 0.389, 0.4527, 0.3549, 0.4724, 0.3304, 0.4077, 0.3603, 0.3973, 0.2661, 0.4209, 0.2308, 0.4233, 0.2309, 0.3604, 0.2603, 0.3595, 0.5954, 0.5673, 0.6278, 0.5738, 0.618, 0.5974, 0.5906, 0.579, 0.2991, 0.4157, 0.2661, 0.4209, 0.2603, 0.3595, 0.2882, 0.3564, 0.3304, 0.4077, 0.2991, 0.4157, 0.2882, 0.3564, 0.3155, 0.3512, 0.07574, 0.3918, 0.04855, 0.3792, 0.05768, 0.3526, 0.08588, 0.3584, 0.3603, 0.3973, 0.3304, 0.4077, 0.3155, 0.3512, 0.3429, 0.3442, 0.1183, 0.408, 0.07574, 0.3918, 0.08588, 0.3584, 0.1271, 0.3644, 0.3893, 0.3854, 0.3603, 0.3973, 0.3429, 0.3442, 0.3711, 0.3354, 0.1584, 0.4181, 0.1183, 0.408, 0.1271, 0.3644, 0.1632, 0.3669, 0.4143, 0.3725, 0.3893, 0.3854, 0.3711, 0.3354, 0.3987, 0.3216, 0.1952, 0.4226, 0.1584, 0.4181, 0.1632, 0.3669, 0.1966, 0.3646, 0.4515, 0.3511, 0.4143, 0.3725, 0.3987, 0.3216, 0.436, 0.313, 0.2308, 0.4233, 0.1952, 0.4226, 0.1966, 0.3646, 0.2309, 0.3604, 0.4869, 0.3289, 0.4515, 0.3511, 0.436, 0.313, 0.4745, 0.2982, 0.3711, 0.3354, 0.3429, 0.3442, 0.3311, 0.2955, 0.3585, 0.2903, 0.1632, 0.3669, 0.1271, 0.3644, 0.128, 0.324, 0.1603, 0.3218, 0.3987, 0.3216, 0.3711, 0.3354, 0.3585, 0.2903, 0.3844, 0.2842, 0.1966, 0.3646, 0.1632, 0.3669, 0.1603, 0.3218, 0.1859, 0.3193, 0.436, 0.313, 0.3987, 0.3216, 0.4013, 0.3068, 0.4187, 0.3085, 0.234, 0.3135, 0.2309, 0.3604, 0.2222, 0.3499, 0.2207, 0.3154, 0.4745, 0.2982, 0.436, 0.313, 0.4251, 0.2742, 0.4674, 0.2646, 0.2603, 0.3595, 0.2309, 0.3604, 0.234, 0.3135, 0.2559, 0.3097, 0.5906, 0.579, 0.618, 0.5974, 0.5999, 0.6155, 0.5817, 0.588, 0.2882, 0.3564, 0.2603, 0.3595, 0.2559, 0.3097, 0.28, 0.3055, 0.3155, 0.3512, 0.2882, 0.3564, 0.28, 0.3055, 0.3051, 0.3007, 0.08588, 0.3584, 0.05768, 0.3526, 0.06107, 0.3254, 0.08888, 0.3254, 0.3429, 0.3442, 0.3155, 0.3512, 0.3051, 0.3007, 0.3311, 0.2955, 0.1271, 0.3644, 0.08588, 0.3584, 0.08888, 0.3254, 0.128, 0.324, 0.5817, 0.588, 0.5999, 0.6155, 0.5763, 0.6253, 0.57, 0.5929, 0.28, 0.3055, 0.2559, 0.3097, 0.2438, 0.2627, 0.268, 0.2563, 0.3051, 0.3007, 0.28, 0.3055, 0.268, 0.2563, 0.2944, 0.2506, 0.08888, 0.3254, 0.06107, 0.3254, 0.05931, 0.2988, 0.08596, 0.2936, 0.3311, 0.2955, 0.3051, 0.3007, 0.2944, 0.2506, 0.3216, 0.2454, 0.128, 0.324, 0.08888, 0.3254, 0.08596, 0.2936, 0.1239, 0.2855, 0.3585, 0.2903, 0.3311, 0.2955, 0.3216, 0.2454, 0.3505, 0.2406, 0.1603, 0.3218, 0.128, 0.324, 0.1239, 0.2855, 0.1567, 0.2792, 0.3844, 0.2842, 0.3585, 0.2903, 0.3505, 0.2406, 0.381, 0.2323, 0.1859, 0.3193, 0.1603, 0.3218, 0.1567, 0.2792, 0.186, 0.2741, 0.4251, 0.2742, 0.3844, 0.2842, 0.381, 0.2323, 0.4208, 0.2323, 0.186, 0.2741, 0.2179, 0.2715, 0.2123, 0.2831, 0.1963, 0.287, 0.4674, 0.2646, 0.4251, 0.2742, 0.4208, 0.2323, 0.465, 0.2283, 0.2559, 0.3097, 0.234, 0.3135, 0.2179, 0.2715, 0.2438, 0.2627, 0.381, 0.2323, 0.3505, 0.2406, 0.3445, 0.192, 0.3734, 0.1903, 0.186, 0.2741, 0.1567, 0.2792, 0.1455, 0.2342, 0.1785, 0.2208, 0.3731, 0.7347, 0.3651, 0.6926, 0.3789, 0.7094, 0.3788, 0.7205, 0.2179, 0.2715, 0.186, 0.2741, 0.1785, 0.2208, 0.2074, 0.2195, 0.465, 0.2283, 0.4208, 0.2323, 0.4192, 0.1893, 0.4669, 0.1903, 0.2438, 0.2627, 0.2179, 0.2715, 0.2074, 0.2195, 0.2298, 0.2138, 0.57, 0.5929, 0.5763, 0.6253, 0.5508, 0.6253, 0.5573, 0.593, 0.268, 0.2563, 0.2438, 0.2627, 0.2298, 0.2138, 0.2563, 0.2006, 0.2944, 0.2506, 0.268, 0.2563, 0.2563, 0.2006, 0.2855, 0.1963, 0.08596, 0.2936, 0.05931, 0.2988, 0.05241, 0.2737, 0.07694, 0.2631, 0.3216, 0.2454, 0.2944, 0.2506, 0.2855, 0.1963, 0.3144, 0.1936, 0.1239, 0.2855, 0.08596, 0.2936, 0.07694, 0.2631, 0.1128, 0.2476, 0.3505, 0.2406, 0.3216, 0.2454, 0.3144, 0.1936, 0.3445, 0.192, 0.1567, 0.2792, 0.1239, 0.2855, 0.1128, 0.2476, 0.1455, 0.2342, 0.5594, 0.000144, 0.5835, 0.0005329, 0.5797, 0.01948, 0.5624, 0.01885, 0.5635, 0.561, 0.5455, 0.5881, 0.5366, 0.5792, 0.5835, 0.0005329, 0.6062, 0.009942, 0.5954, 0.02638, 0.5797, 0.01948, 0.5635, 0.561, 0.5366, 0.5792, 0.5317, 0.5675, 0.5345, 0.1155, 0.5169, 0.09795, 0.5332, 0.08669, 0.5452, 0.09892, 0.5635, 0.561, 0.5317, 0.5675, 0.5316, 0.5548, 0.6239, 0.02748, 0.6337, 0.05083, 0.6137, 0.05489, 0.6074, 0.03876, 0.5635, 0.561, 0.5316, 0.5548, 0.5365, 0.5431, 0.5635, 0.561, 0.5365, 0.5431, 0.5454, 0.5341, 0.5573, 0.1249, 0.5345, 0.1155, 0.5452, 0.09892, 0.561, 0.1056, 0.5819, 0.1249, 0.5573, 0.1249, 0.561, 0.1056, 0.578, 0.1059, 0.5635, 0.561, 0.5454, 0.5341, 0.5571, 0.5292, 0.6217, 0.09912, 0.6044, 0.1157, 0.5938, 0.0997, 0.6065, 0.08801, 0.5635, 0.561, 0.5571, 0.5292, 0.5698, 0.5291, 0.5166, 0.02609, 0.5351, 0.007514, 0.5464, 0.02557, 0.5338, 0.03738, 0.5635, 0.561, 0.5698, 0.5291, 0.5815, 0.534, 0.6044, 0.1157, 0.5819, 0.1249, 0.578, 0.1059, 0.5938, 0.0997, 0.5635, 0.561, 0.5815, 0.534, 0.5905, 0.5429, 0.507, 0.04974, 0.5166, 0.02609, 0.5338, 0.03738, 0.5269, 0.05338, 0.5635, 0.561, 0.5905, 0.5429, 0.5954, 0.5546, 0.6337, 0.07687, 0.6217, 0.09912, 0.6065, 0.08801, 0.613, 0.07209, 0.5635, 0.561, 0.5954, 0.5546, 0.5954, 0.5673, 0.6062, 0.009942, 0.6239, 0.02748, 0.6074, 0.03876, 0.5954, 0.02638, 0.5635, 0.561, 0.5954, 0.5673, 0.5906, 0.579, 0.5072, 0.07492, 0.507, 0.04974, 0.5269, 0.05338, 0.5267, 0.07072, 0.5635, 0.561, 0.5906, 0.579, 0.5817, 0.588, 0.5169, 0.09795, 0.5072, 0.07492, 0.5267, 0.07072, 0.5332, 0.08669, 0.5635, 0.561, 0.5817, 0.588, 0.57, 0.5929, 0.5351, 0.007514, 0.5594, 0.000144, 0.5624, 0.01885, 0.5464, 0.02557, 0.5635, 0.561, 0.57, 0.5929, 0.5573, 0.593, 0.6337, 0.05083, 0.6337, 0.07687, 0.613, 0.07209, 0.6137, 0.05489, 0.5635, 0.561, 0.5573, 0.593, 0.5455, 0.5881, 0.2855, 0.1963, 0.2563, 0.2006, 0.2552, 0.1429, 0.2809, 0.1402, 0.07694, 0.2631, 0.05241, 0.2737, 0.04025, 0.2514, 0.06143, 0.2352, 0.3144, 0.1936, 0.2855, 0.1963, 0.2809, 0.1402, 0.3108, 0.1378, 0.1128, 0.2476, 0.07694, 0.2631, 0.06143, 0.2352, 0.09355, 0.2121, 0.3445, 0.192, 0.3144, 0.1936, 0.3108, 0.1378, 0.3438, 0.1365, 0.1455, 0.2342, 0.1128, 0.2476, 0.09355, 0.2121, 0.123, 0.1943, 0.3734, 0.1903, 0.3445, 0.192, 0.3438, 0.1365, 0.3806, 0.1329, 0.1785, 0.2208, 0.1455, 0.2342, 0.123, 0.1943, 0.1486, 0.1803, 0.4192, 0.1893, 0.3734, 0.1903, 0.3806, 0.1329, 0.4251, 0.1426, 0.2563, 0.2006, 0.2298, 0.2138, 0.2272, 0.2029, 0.2436, 0.1935, 0.4669, 0.1903, 0.4192, 0.1893, 0.4251, 0.1426, 0.4739, 0.1506, 0.1044, 0.08189, 0.1292, 0.04505, 0.1425, 0.06058, 0.1241, 0.08397, 0.5573, 0.593, 0.5508, 0.6253, 0.5271, 0.6155, 0.5455, 0.5881, 0.2117, 0.03097, 0.2438, 0.08878, 0.2282, 0.09123, 0.2017, 0.0473, 0.4088, 0.1287, 0.3903, 0.118, 0.3932, 0.1049, 0.4174, 0.1007, 0.4461, 0.8917, 0.4285, 0.8948, 0.4236, 0.885, 0.4359, 0.8702, 0.4104, 0.8118, 0.393, 0.8099, 0.3912, 0.7995, 0.4069, 0.7888, 0.3961, 0.7262, 0.3788, 0.7205, 0.3789, 0.7094, 0.3978, 0.7014, 0.4007, 0.63, 0.3823, 0.6191, 0.3852, 0.6062, 0.4095, 0.602, 0.4551, 0.3868, 0.4378, 0.3901, 0.4328, 0.3804, 0.4447, 0.3657, 0.4187, 0.3085, 0.4013, 0.3068, 0.3994, 0.2962, 0.4149, 0.2855, 0.4041, 0.2235, 0.3867, 0.2179, 0.3868, 0.2066, 0.4056, 0.1988, 0.3651, 0.6926, 0.4114, 0.6917, 0.3978, 0.7014, 0.3789, 0.7094, 0.3814, 0.0819, 0.436, 0.09365, 0.4174, 0.1007, 0.3932, 0.1049, 0.428, 0.5947, 0.4172, 0.6442, 0.4007, 0.63, 0.4095, 0.602, 0.4172, 0.6442, 0.3722, 0.634, 0.3823, 0.6191, 0.4007, 0.63, 0.4681, 0.8924, 0.43, 0.9103, 0.4285, 0.8948, 0.4461, 0.8917, 0.4208, 0.2323, 0.381, 0.2323, 0.3867, 0.2179, 0.4041, 0.2235, 0.436, 0.09365, 0.4251, 0.1426, 0.4088, 0.1287, 0.4174, 0.1007, 0.4394, 0.4053, 0.4143, 0.3725, 0.4328, 0.3804, 0.4378, 0.3901, 0.3806, 0.1329, 0.3814, 0.0819, 0.3932, 0.1049, 0.3903, 0.118, 0.43, 0.9103, 0.4049, 0.877, 0.4236, 0.885, 0.4285, 0.8948, 0.3727, 0.5818, 0.428, 0.5947, 0.4095, 0.602, 0.3852, 0.6062, 0.4049, 0.877, 0.4431, 0.8554, 0.4359, 0.8702, 0.4236, 0.885, 0.4515, 0.3511, 0.4767, 0.3872, 0.4551, 0.3868, 0.4447, 0.3657, 0.3734, 0.1903, 0.4192, 0.1893, 0.4056, 0.1988, 0.3868, 0.2066, 0.4431, 0.8554, 0.4681, 0.8924, 0.4461, 0.8917, 0.4359, 0.8702, 0.4767, 0.3872, 0.4394, 0.4053, 0.4378, 0.3901, 0.4551, 0.3868, 0.3987, 0.3216, 0.3844, 0.2842, 0.3994, 0.2962, 0.4013, 0.3068, 0.428, 0.8166, 0.3902, 0.8248, 0.393, 0.8099, 0.4104, 0.8118, 0.3902, 0.8248, 0.3759, 0.7868, 0.3912, 0.7995, 0.393, 0.8099, 0.4251, 0.2742, 0.436, 0.313, 0.4187, 0.3085, 0.4149, 0.2855, 0.4143, 0.3725, 0.4515, 0.3511, 0.4447, 0.3657, 0.4328, 0.3804, 0.3759, 0.7868, 0.4173, 0.7775, 0.4069, 0.7888, 0.3912, 0.7995, 0.381, 0.2323, 0.3734, 0.1903, 0.3868, 0.2066, 0.3867, 0.2179, 0.4173, 0.7775, 0.428, 0.8166, 0.4104, 0.8118, 0.4069, 0.7888, 0.115, 0.7723, 0.08924, 0.7747, 0.08152, 0.7555, 0.108, 0.7446, 0.1384, 0.7681, 0.115, 0.7723, 0.108, 0.7446, 0.1318, 0.737, 0.108, 0.7446, 0.08152, 0.7555, 0.07117, 0.7336, 0.09546, 0.7182, 0.1318, 0.737, 0.108, 0.7446, 0.09546, 0.7182, 0.1181, 0.7049, 0.09546, 0.7182, 0.07117, 0.7336, 0.05909, 0.7153, 0.07759, 0.695, 0.1181, 0.7049, 0.09546, 0.7182, 0.07759, 0.695, 0.09726, 0.679, 0.05403, 0.7402, 0.04073, 0.7119, 0.05909, 0.7153, 0.07117, 0.7336, 0.1509, 0.7767, 0.1193, 0.789, 0.115, 0.7723, 0.1384, 0.7681, 0.08164, 0.7918, 0.0666, 0.7649, 0.08152, 0.7555, 0.08924, 0.7747, 0.0666, 0.7649, 0.05403, 0.7402, 0.07117, 0.7336, 0.08152, 0.7555, 0.5555, 0.2997, 0.5762, 0.3062, 0.5692, 0.3111, 0.5536, 0.3081, 0.507, 0.2473, 0.5442, 0.255, 0.5555, 0.2997, 0.5235, 0.3031, 0.5442, 0.255, 0.5762, 0.2521, 0.5762, 0.3062, 0.5555, 0.2997, 0.507, 0.1527, 0.5348, 0.128, 0.5433, 0.1741, 0.5269, 0.2009, 0.2545, 0.7898, 0.2489, 0.7892, 0.2493, 0.7798, 0.2549, 0.7803, 0.264, 0.7585, 0.27, 0.8046, 0.2545, 0.7898, 0.2549, 0.7803, 0.2393, 0.8114, 0.2342, 0.7653, 0.2493, 0.7798, 0.2489, 0.7892, 0.2342, 0.7653, 0.264, 0.7585, 0.2549, 0.7803, 0.2493, 0.7798, 0.5473, 0.1838, 0.5672, 0.1856, 0.5749, 0.2343, 0.5573, 0.2371, 0.5269, 0.2009, 0.5433, 0.1741, 0.5473, 0.1838, 0.5359, 0.1993, 0.5433, 0.1741, 0.5763, 0.1797, 0.5672, 0.1856, 0.5473, 0.1838, 0.5235, 0.3031, 0.5555, 0.2997, 0.5536, 0.3081, 0.5365, 0.3114, 0.5551, 0.3547, 0.5659, 0.3513, 0.5749, 0.3542, 0.567, 0.3682, 0.5365, 0.3114, 0.5536, 0.3081, 0.5659, 0.3513, 0.5551, 0.3547, 0.5536, 0.3081, 0.5692, 0.3111, 0.5749, 0.3542, 0.5659, 0.3513, 0.5359, 0.1993, 0.5473, 0.1838, 0.5573, 0.2371, 0.5449, 0.247, 0.1909, 0.1631, 0.1618, 0.1756, 0.1406, 0.129, 0.1686, 0.1143, 0.2163, 0.1545, 0.1909, 0.1631, 0.1686, 0.1143, 0.1963, 0.1027, 0.2433, 0.1471, 0.2163, 0.1545, 0.1963, 0.1027, 0.2282, 0.09123, 0.1686, 0.1143, 0.1406, 0.129, 0.1241, 0.08397, 0.1425, 0.06058, 0.1963, 0.1027, 0.1686, 0.1143, 0.1425, 0.06058, 0.1741, 0.04473, 0.2282, 0.09123, 0.1963, 0.1027, 0.1741, 0.04473, 0.2017, 0.0473, 0.2058, 0.2083, 0.1861, 0.2076, 0.1618, 0.1756, 0.1909, 0.1631, 0.2272, 0.2029, 0.2058, 0.2083, 0.1909, 0.1631, 0.2163, 0.1545, 0.2436, 0.1935, 0.2272, 0.2029, 0.2163, 0.1545, 0.2433, 0.1471, 0.1785, 0.2208, 0.1486, 0.1803, 0.1618, 0.1756, 0.1861, 0.2076, 0.168, 0.02502, 0.2117, 0.03097, 0.2017, 0.0473, 0.1741, 0.04473, 0.2298, 0.2138, 0.2074, 0.2195, 0.2058, 0.2083, 0.2272, 0.2029, 0.6137, 0.05489, 0.613, 0.07209, 0.6025, 0.06977, 0.6028, 0.05682, 0.5954, 0.02638, 0.6074, 0.03876, 0.5981, 0.04472, 0.5891, 0.03538, 0.5332, 0.08669, 0.5267, 0.07072, 0.5375, 0.06864, 0.5424, 0.08066, 0.613, 0.07209, 0.6065, 0.08801, 0.5973, 0.08162, 0.6025, 0.06977, 0.6074, 0.03876, 0.6137, 0.05489, 0.6028, 0.05682, 0.5981, 0.04472, 0.5267, 0.07072, 0.5269, 0.05338, 0.5377, 0.05565, 0.5375, 0.06864, 0.6065, 0.08801, 0.5938, 0.0997, 0.588, 0.09052, 0.5973, 0.08162, 0.5269, 0.05338, 0.5338, 0.03738, 0.5429, 0.04369, 0.5377, 0.05565, 0.5338, 0.03738, 0.5464, 0.02557, 0.5523, 0.03469, 0.5429, 0.04369, 0.5938, 0.0997, 0.578, 0.1059, 0.576, 0.09518, 0.588, 0.09052, 0.5464, 0.02557, 0.5624, 0.01885, 0.5643, 0.02989, 0.5523, 0.03469, 0.578, 0.1059, 0.561, 0.1056, 0.5632, 0.09497, 0.576, 0.09518, 0.5624, 0.01885, 0.5797, 0.01948, 0.5773, 0.03018, 0.5643, 0.02989, 0.561, 0.1056, 0.5452, 0.09892, 0.5514, 0.08989, 0.5632, 0.09497, 0.5797, 0.01948, 0.5954, 0.02638, 0.5891, 0.03538, 0.5773, 0.03018, 0.5452, 0.09892, 0.5332, 0.08669, 0.5424, 0.08066, 0.5514, 0.08989, 0.2183, 0.5785, 0.1949, 0.5792, 0.1783, 0.5412, 0.2062, 0.5198, 0.2413, 0.5667, 0.2183, 0.5785, 0.2062, 0.5198, 0.236, 0.5239, 0.1491, 0.5312, 0.1997, 0.4968, 0.2062, 0.5198, 0.1783, 0.5412, 0.26, 0.5781, 0.2223, 0.5921, 0.2183, 0.5785, 0.2413, 0.5667, 0.1997, 0.4968, 0.2481, 0.5057, 0.236, 0.5239, 0.2062, 0.5198, 0.1875, 0.5964, 0.1491, 0.5312, 0.1783, 0.5412, 0.1949, 0.5792, 0.5514, 0.08989, 0.5424, 0.08066, 0.5456, 0.07855, 0.5535, 0.08673, 0.6028, 0.05682, 0.6025, 0.06977, 0.5987, 0.06898, 0.599, 0.0575, 0.5891, 0.03538, 0.5981, 0.04472, 0.5949, 0.0468, 0.587, 0.03853, 0.5424, 0.08066, 0.5375, 0.06864, 0.5413, 0.06792, 0.5456, 0.07855, 0.6025, 0.06977, 0.5973, 0.08162, 0.5942, 0.07946, 0.5987, 0.06898, 0.5981, 0.04472, 0.6028, 0.05682, 0.599, 0.0575, 0.5949, 0.0468, 0.5375, 0.06864, 0.5377, 0.05565, 0.5415, 0.05643, 0.5413, 0.06792, 0.5973, 0.08162, 0.588, 0.09052, 0.5859, 0.08732, 0.5942, 0.07946, 0.5377, 0.05565, 0.5429, 0.04369, 0.5461, 0.04588, 0.5415, 0.05643, 0.5429, 0.04369, 0.5523, 0.03469, 0.5544, 0.0379, 0.5461, 0.04588, 0.588, 0.09052, 0.576, 0.09518, 0.5754, 0.09144, 0.5859, 0.08732, 0.5523, 0.03469, 0.5643, 0.02989, 0.5651, 0.03367, 0.5544, 0.0379, 0.576, 0.09518, 0.5632, 0.09497, 0.564, 0.09124, 0.5754, 0.09144, 0.5643, 0.02989, 0.5773, 0.03018, 0.5765, 0.03393, 0.5651, 0.03367, 0.5632, 0.09497, 0.5514, 0.08989, 0.5535, 0.08673, 0.564, 0.09124, 0.5773, 0.03018, 0.5891, 0.03538, 0.587, 0.03853, 0.5765, 0.03393, 0.599, 0.0575, 0.5702, 0.06261, 0.5949, 0.0468, 0.5949, 0.0468, 0.5702, 0.06261, 0.587, 0.03853, 0.587, 0.03853, 0.5702, 0.06261, 0.5765, 0.03393, 0.5765, 0.03393, 0.5702, 0.06261, 0.5651, 0.03367, 0.5651, 0.03367, 0.5702, 0.06261, 0.5544, 0.0379, 0.5544, 0.0379, 0.5702, 0.06261, 0.5461, 0.04588, 0.5461, 0.04588, 0.5702, 0.06261, 0.5415, 0.05643, 0.5415, 0.05643, 0.5702, 0.06261, 0.5413, 0.06792, 0.5413, 0.06792, 0.5702, 0.06261, 0.5456, 0.07855, 0.5456, 0.07855, 0.5702, 0.06261, 0.5535, 0.08673, 0.5535, 0.08673, 0.5702, 0.06261, 0.564, 0.09124, 0.564, 0.09124, 0.5702, 0.06261, 0.5754, 0.09144, 0.5754, 0.09144, 0.5702, 0.06261, 0.5859, 0.08732, 0.5859, 0.08732, 0.5702, 0.06261, 0.5942, 0.07946, 0.5942, 0.07946, 0.5702, 0.06261, 0.5987, 0.06898, 0.5987, 0.06898, 0.5702, 0.06261, 0.599, 0.0575, 0.2222, 0.3499, 0.2042, 0.3486, 0.1992, 0.3177, 0.2207, 0.3154, 0.2207, 0.3154, 0.1992, 0.3177, 0.1963, 0.287, 0.2123, 0.2831, 0.2309, 0.3604, 0.1966, 0.3646, 0.2042, 0.3486, 0.2222, 0.3499, 0.1966, 0.3646, 0.1859, 0.3193, 0.1992, 0.3177, 0.2042, 0.3486, 0.2179, 0.2715, 0.234, 0.3135, 0.2207, 0.3154, 0.2123, 0.2831, 0.1859, 0.3193, 0.186, 0.2741, 0.1963, 0.287, 0.1992, 0.3177])
me_cube.materials.append(mat_material)
me_cube.materials.append(mat_material_001)
me_cube.use_remesh_preserve_volume = False
me_cube.use_remesh_preserve_attributes = False
me_cube.use_mirror_vertex_groups = False
me_cube.update()

# ---- objects
ob_cube = bpy.data.objects.new('Cube', me_cube)
ob_lamp = bpy.data.objects.new('Lamp', light_lamp)
ob_camera = bpy.data.objects.new('Camera', cam_camera)

# ---- transforms, parenting, visibility, modifiers, constraints
ob_cube.location = (0.0, 0.4155, 0.0)
ob_cube.rotation_euler = (0.0, -0.0, -3.142)
ob_cube.scale = (3.375, 3.375, 3.375)
ob_cube.lock_rotations_4d = False
ob_cube.empty_display_type = 'ARROWS'
ob_cube.lineart.crease_threshold = 0.0
_m = ob_cube.modifiers.new('Decimate', 'DECIMATE')
_m.ratio = 0.5
ob_lamp.location = (4.076, 5.892, 1.072)
ob_lamp.rotation_euler = (1.404, 1.159, 2.385)
ob_lamp.lock_rotations_4d = False
ob_lamp.empty_display_type = 'ARROWS'
ob_lamp.color = (0.0, 0.0, 0.0, 0.0)
ob_lamp.lineart.crease_threshold = 0.0
ob_camera.location = (7.481, -6.508, 5.344)
ob_camera.rotation_euler = (1.109, 0.01082, 0.8149)
ob_camera.lock_rotations_4d = False
ob_camera.empty_display_type = 'ARROWS'
ob_camera.color = (0.0, 0.0, 0.0, 0.0)
ob_camera.display_type = 'WIRE'
ob_camera.lineart.crease_threshold = 0.0

# ---- collection membership
col_collection_1.objects.link(ob_cube)
col_collection_1.objects.link(ob_lamp)
col_collection_1.objects.link(ob_camera)

# ---- scene / render settings (as saved in the file)
scene.camera = ob_camera
scene.frame_start = 1; scene.frame_end = 250; scene.frame_set(1)
scene.render.engine = 'BLENDER_EEVEE_NEXT'
scene.render.resolution_percentage = 50
scene.render.dither_intensity = 0.0
scene.cycles.use_denoising = False
scene.cycles.samples = 10
scene.cycles.sampling_pattern = 'TABULATED_SOBOL'
scene.cycles.light_sampling_threshold = 0.0
scene.cycles.use_adaptive_sampling = False
scene.cycles.use_light_tree = False
scene.cycles.blur_glossy = 0.0
scene.cycles.pixel_filter_type = 'GAUSSIAN'
scene.cycles.sample_clamp_indirect = 0.0
scene.view_settings.view_transform = 'Standard'
bpy.context.view_layer.update()

